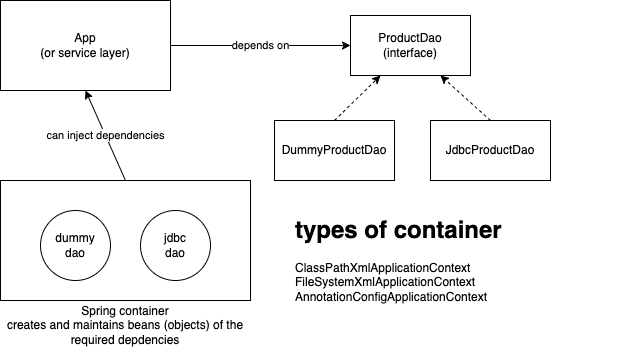

The diagram above was exported from draw.io. Its source (the exported page's mxGraphModel, read from the mxfile embedded in the PNG):
<mxGraphModel dx="840" dy="392" grid="1" gridSize="10" guides="1" tooltips="1" connect="1" arrows="1" fold="1" page="1" pageScale="1" pageWidth="827" pageHeight="1169" math="0" shadow="0">
  <root>
    <mxCell id="0" />
    <mxCell id="1" parent="0" />
    <mxCell id="2" value="ProductDao&lt;br&gt;(interface)" style="rounded=0;whiteSpace=wrap;html=1;" vertex="1" parent="1">
      <mxGeometry x="430" y="95" width="120" height="60" as="geometry" />
    </mxCell>
    <mxCell id="5" style="edgeStyle=none;html=1;exitX=0.5;exitY=0;exitDx=0;exitDy=0;entryX=0.25;entryY=1;entryDx=0;entryDy=0;dashed=1;" edge="1" parent="1" source="3" target="2">
      <mxGeometry relative="1" as="geometry" />
    </mxCell>
    <mxCell id="3" value="DummyProductDao" style="rounded=0;whiteSpace=wrap;html=1;" vertex="1" parent="1">
      <mxGeometry x="354" y="200" width="120" height="60" as="geometry" />
    </mxCell>
    <mxCell id="6" style="edgeStyle=none;html=1;exitX=0.5;exitY=0;exitDx=0;exitDy=0;entryX=0.75;entryY=1;entryDx=0;entryDy=0;dashed=1;" edge="1" parent="1" source="4" target="2">
      <mxGeometry relative="1" as="geometry" />
    </mxCell>
    <mxCell id="4" value="JdbcProductDao" style="rounded=0;whiteSpace=wrap;html=1;" vertex="1" parent="1">
      <mxGeometry x="510" y="200" width="120" height="60" as="geometry" />
    </mxCell>
    <mxCell id="8" value="depends on" style="edgeStyle=none;html=1;exitX=1;exitY=0.5;exitDx=0;exitDy=0;entryX=0;entryY=0.5;entryDx=0;entryDy=0;" edge="1" parent="1" source="7" target="2">
      <mxGeometry relative="1" as="geometry" />
    </mxCell>
    <mxCell id="7" value="App&lt;br&gt;(or service layer)" style="rounded=0;whiteSpace=wrap;html=1;" vertex="1" parent="1">
      <mxGeometry x="80" y="80" width="170" height="90" as="geometry" />
    </mxCell>
    <mxCell id="13" value="can inject dependencies" style="edgeStyle=none;html=1;exitX=0.5;exitY=0;exitDx=0;exitDy=0;entryX=0.5;entryY=1;entryDx=0;entryDy=0;" edge="1" parent="1" source="9" target="7">
      <mxGeometry relative="1" as="geometry" />
    </mxCell>
    <mxCell id="9" value="" style="rounded=0;whiteSpace=wrap;html=1;" vertex="1" parent="1">
      <mxGeometry x="80" y="260" width="250" height="120" as="geometry" />
    </mxCell>
    <mxCell id="10" value="Spring container&lt;br&gt;creates and maintains beans (objects) of the required depdencies" style="text;html=1;strokeColor=none;fillColor=none;align=center;verticalAlign=middle;whiteSpace=wrap;rounded=0;" vertex="1" parent="1">
      <mxGeometry x="80" y="380" width="250" height="50" as="geometry" />
    </mxCell>
    <mxCell id="11" value="dummy&lt;br&gt;dao" style="ellipse;whiteSpace=wrap;html=1;aspect=fixed;" vertex="1" parent="1">
      <mxGeometry x="120" y="290" width="70" height="70" as="geometry" />
    </mxCell>
    <mxCell id="12" value="jdbc&lt;br&gt;dao" style="ellipse;whiteSpace=wrap;html=1;aspect=fixed;" vertex="1" parent="1">
      <mxGeometry x="220" y="290" width="70" height="70" as="geometry" />
    </mxCell>
    <mxCell id="14" value="&lt;h1&gt;types of container&lt;/h1&gt;&lt;div&gt;ClassPathXmlApplicationContext&lt;/div&gt;&lt;div&gt;FileSystemXmlApplicationContext&lt;/div&gt;&lt;div&gt;AnnotationConfigApplicationContext&lt;/div&gt;" style="text;html=1;strokeColor=none;fillColor=none;spacing=5;spacingTop=-20;whiteSpace=wrap;overflow=hidden;rounded=0;" vertex="1" parent="1">
      <mxGeometry x="370" y="290" width="330" height="120" as="geometry" />
    </mxCell>
  </root>
</mxGraphModel>